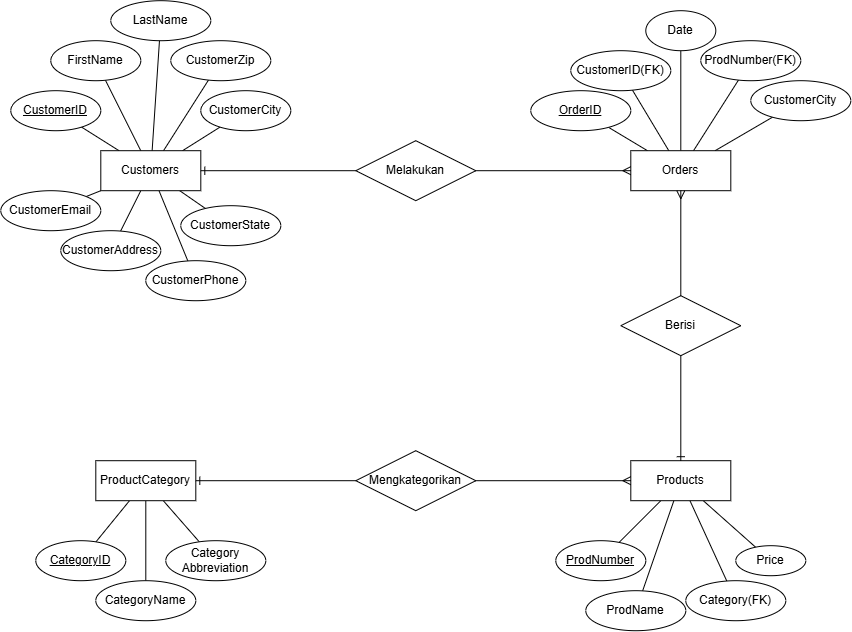

The diagram above was exported from draw.io. Its source (the exported page's mxGraphModel, read from the mxfile embedded in the PNG):
<mxGraphModel dx="1381" dy="660" grid="1" gridSize="10" guides="1" tooltips="1" connect="1" arrows="1" fold="1" page="1" pageScale="1" pageWidth="850" pageHeight="1100" math="0" shadow="0">
  <root>
    <mxCell id="0" />
    <mxCell id="1" parent="0" />
    <mxCell id="TPgwm72g-rGP3R-nn4rS-1" edge="1" parent="1" source="HEr6Z9vfuOYjxazOxo9P-1" style="rounded=0;orthogonalLoop=1;jettySize=auto;html=1;endArrow=none;endFill=0;" target="qdaeCWjpDQK5qG6k7ZJd-1" value="">
      <mxGeometry relative="1" as="geometry" />
    </mxCell>
    <mxCell id="TPgwm72g-rGP3R-nn4rS-2" edge="1" parent="1" source="HEr6Z9vfuOYjxazOxo9P-1" style="rounded=0;orthogonalLoop=1;jettySize=auto;html=1;endArrow=none;endFill=0;" target="HEr6Z9vfuOYjxazOxo9P-2" value="">
      <mxGeometry relative="1" as="geometry" />
    </mxCell>
    <mxCell id="TPgwm72g-rGP3R-nn4rS-3" edge="1" parent="1" source="HEr6Z9vfuOYjxazOxo9P-1" style="rounded=0;orthogonalLoop=1;jettySize=auto;html=1;endArrow=none;endFill=0;" target="msW_pHjF4KFxLxbG97Hw-2" value="">
      <mxGeometry relative="1" as="geometry" />
    </mxCell>
    <mxCell id="TPgwm72g-rGP3R-nn4rS-6" edge="1" parent="1" source="HEr6Z9vfuOYjxazOxo9P-1" style="rounded=0;orthogonalLoop=1;jettySize=auto;html=1;endArrow=none;endFill=0;" target="pBB-TFIw_m4RnH4TcqjP-1" value="">
      <mxGeometry relative="1" as="geometry" />
    </mxCell>
    <mxCell id="TPgwm72g-rGP3R-nn4rS-7" edge="1" parent="1" source="HEr6Z9vfuOYjxazOxo9P-1" style="rounded=0;orthogonalLoop=1;jettySize=auto;html=1;endArrow=none;endFill=0;" target="9mIf2MRkGnoCSBpnRhT_-2" value="">
      <mxGeometry relative="1" as="geometry" />
    </mxCell>
    <mxCell id="TPgwm72g-rGP3R-nn4rS-8" edge="1" parent="1" source="HEr6Z9vfuOYjxazOxo9P-1" style="rounded=0;orthogonalLoop=1;jettySize=auto;html=1;endArrow=none;endFill=0;" target="9mIf2MRkGnoCSBpnRhT_-1" value="">
      <mxGeometry relative="1" as="geometry" />
    </mxCell>
    <mxCell id="TPgwm72g-rGP3R-nn4rS-9" edge="1" parent="1" source="HEr6Z9vfuOYjxazOxo9P-1" style="rounded=0;orthogonalLoop=1;jettySize=auto;html=1;endArrow=none;endFill=0;" target="Q2bOZr1BAClB1mYnOlaP-2" value="">
      <mxGeometry relative="1" as="geometry" />
    </mxCell>
    <mxCell id="TPgwm72g-rGP3R-nn4rS-10" edge="1" parent="1" source="HEr6Z9vfuOYjxazOxo9P-1" style="rounded=0;orthogonalLoop=1;jettySize=auto;html=1;endArrow=none;endFill=0;" target="Q2bOZr1BAClB1mYnOlaP-1" value="">
      <mxGeometry relative="1" as="geometry" />
    </mxCell>
    <mxCell id="TPgwm72g-rGP3R-nn4rS-11" edge="1" parent="1" source="HEr6Z9vfuOYjxazOxo9P-1" style="rounded=0;orthogonalLoop=1;jettySize=auto;html=1;endArrow=none;endFill=0;" target="msW_pHjF4KFxLxbG97Hw-1" value="">
      <mxGeometry relative="1" as="geometry" />
    </mxCell>
    <mxCell id="HEr6Z9vfuOYjxazOxo9P-1" parent="1" style="whiteSpace=wrap;html=1;align=center;" value="Customers" vertex="1">
      <mxGeometry height="40" width="100" x="330" y="200" as="geometry" />
    </mxCell>
    <mxCell id="HEr6Z9vfuOYjxazOxo9P-2" parent="1" style="ellipse;whiteSpace=wrap;html=1;align=center;" value="FirstName" vertex="1">
      <mxGeometry height="40" width="90" x="280" y="90" as="geometry" />
    </mxCell>
    <mxCell id="qdaeCWjpDQK5qG6k7ZJd-1" parent="1" style="ellipse;whiteSpace=wrap;html=1;align=center;fontStyle=4;" value="CustomerID" vertex="1">
      <mxGeometry height="40" width="90" x="240" y="140" as="geometry" />
    </mxCell>
    <mxCell id="pBB-TFIw_m4RnH4TcqjP-1" parent="1" style="ellipse;whiteSpace=wrap;html=1;align=center;" value="Las&lt;span style=&quot;background-color: transparent; color: light-dark(rgb(0, 0, 0), rgb(255, 255, 255));&quot;&gt;tName&lt;/span&gt;" vertex="1">
      <mxGeometry height="40" width="100" x="340" y="50" as="geometry" />
    </mxCell>
    <mxCell id="Q2bOZr1BAClB1mYnOlaP-1" parent="1" style="ellipse;whiteSpace=wrap;html=1;align=center;" value="CustomerEmail" vertex="1">
      <mxGeometry height="40" width="100" x="230" y="240" as="geometry" />
    </mxCell>
    <mxCell id="Q2bOZr1BAClB1mYnOlaP-2" parent="1" style="ellipse;whiteSpace=wrap;html=1;align=center;" value="CustomerPhone" vertex="1">
      <mxGeometry height="40" width="100" x="375" y="310" as="geometry" />
    </mxCell>
    <mxCell id="9mIf2MRkGnoCSBpnRhT_-1" parent="1" style="ellipse;whiteSpace=wrap;html=1;align=center;" value="CustomerAddress" vertex="1">
      <mxGeometry height="40" width="100" x="290" y="280" as="geometry" />
    </mxCell>
    <mxCell id="9mIf2MRkGnoCSBpnRhT_-2" parent="1" style="ellipse;whiteSpace=wrap;html=1;align=center;" value="CustomerCity" vertex="1">
      <mxGeometry height="40" width="90" x="430" y="140" as="geometry" />
    </mxCell>
    <mxCell id="msW_pHjF4KFxLxbG97Hw-1" parent="1" style="ellipse;whiteSpace=wrap;html=1;align=center;" value="CustomerState" vertex="1">
      <mxGeometry height="40" width="100" x="410" y="255" as="geometry" />
    </mxCell>
    <mxCell id="msW_pHjF4KFxLxbG97Hw-2" parent="1" style="ellipse;whiteSpace=wrap;html=1;align=center;" value="CustomerZip" vertex="1">
      <mxGeometry height="40" width="100" x="400" y="90" as="geometry" />
    </mxCell>
    <mxCell id="-kpcgWZ3PJ0TTU2_LrYr-1" edge="1" parent="1" source="-kpcgWZ3PJ0TTU2_LrYr-10" style="rounded=0;orthogonalLoop=1;jettySize=auto;html=1;endArrow=none;endFill=0;" target="-kpcgWZ3PJ0TTU2_LrYr-12" value="">
      <mxGeometry relative="1" as="geometry" />
    </mxCell>
    <mxCell id="-kpcgWZ3PJ0TTU2_LrYr-2" edge="1" parent="1" source="-kpcgWZ3PJ0TTU2_LrYr-10" style="rounded=0;orthogonalLoop=1;jettySize=auto;html=1;endArrow=none;endFill=0;" target="-kpcgWZ3PJ0TTU2_LrYr-11" value="">
      <mxGeometry relative="1" as="geometry" />
    </mxCell>
    <mxCell id="-kpcgWZ3PJ0TTU2_LrYr-3" edge="1" parent="1" source="-kpcgWZ3PJ0TTU2_LrYr-10" style="rounded=0;orthogonalLoop=1;jettySize=auto;html=1;endArrow=none;endFill=0;" target="-kpcgWZ3PJ0TTU2_LrYr-19" value="">
      <mxGeometry relative="1" as="geometry" />
    </mxCell>
    <mxCell id="-kpcgWZ3PJ0TTU2_LrYr-4" edge="1" parent="1" source="-kpcgWZ3PJ0TTU2_LrYr-10" style="rounded=0;orthogonalLoop=1;jettySize=auto;html=1;endArrow=none;endFill=0;" target="-kpcgWZ3PJ0TTU2_LrYr-13" value="">
      <mxGeometry relative="1" as="geometry" />
    </mxCell>
    <mxCell id="-kpcgWZ3PJ0TTU2_LrYr-5" edge="1" parent="1" source="-kpcgWZ3PJ0TTU2_LrYr-10" style="rounded=0;orthogonalLoop=1;jettySize=auto;html=1;endArrow=none;endFill=0;" target="-kpcgWZ3PJ0TTU2_LrYr-17" value="">
      <mxGeometry relative="1" as="geometry" />
    </mxCell>
    <mxCell id="-kpcgWZ3PJ0TTU2_LrYr-10" parent="1" style="whiteSpace=wrap;html=1;align=center;" value="Orders" vertex="1">
      <mxGeometry height="40" width="100" x="860" y="200" as="geometry" />
    </mxCell>
    <mxCell id="-kpcgWZ3PJ0TTU2_LrYr-11" parent="1" style="ellipse;whiteSpace=wrap;html=1;align=center;" value="ProdNumber(FK)" vertex="1">
      <mxGeometry height="40" width="100" x="930" y="90" as="geometry" />
    </mxCell>
    <mxCell id="-kpcgWZ3PJ0TTU2_LrYr-12" parent="1" style="ellipse;whiteSpace=wrap;html=1;align=center;fontStyle=4;" value="OrderID" vertex="1">
      <mxGeometry height="40" width="100" x="760" y="140" as="geometry" />
    </mxCell>
    <mxCell id="-kpcgWZ3PJ0TTU2_LrYr-13" parent="1" style="ellipse;whiteSpace=wrap;html=1;align=center;" value="Date" vertex="1">
      <mxGeometry height="40" width="70" x="875" y="60" as="geometry" />
    </mxCell>
    <mxCell id="-kpcgWZ3PJ0TTU2_LrYr-17" parent="1" style="ellipse;whiteSpace=wrap;html=1;align=center;" value="CustomerCity" vertex="1">
      <mxGeometry height="40" width="100" x="980" y="130" as="geometry" />
    </mxCell>
    <mxCell id="-kpcgWZ3PJ0TTU2_LrYr-19" parent="1" style="ellipse;whiteSpace=wrap;html=1;align=center;" value="CustomerID(FK)" vertex="1">
      <mxGeometry height="40" width="100" x="800" y="100" as="geometry" />
    </mxCell>
    <mxCell id="_vhDRvYfRf7VV1zSesCy-1" edge="1" parent="1" source="_vhDRvYfRf7VV1zSesCy-6" style="rounded=0;orthogonalLoop=1;jettySize=auto;html=1;endArrow=none;endFill=0;" target="_vhDRvYfRf7VV1zSesCy-8" value="">
      <mxGeometry relative="1" as="geometry" />
    </mxCell>
    <mxCell id="_vhDRvYfRf7VV1zSesCy-3" edge="1" parent="1" source="_vhDRvYfRf7VV1zSesCy-6" style="rounded=0;orthogonalLoop=1;jettySize=auto;html=1;endArrow=none;endFill=0;" target="_vhDRvYfRf7VV1zSesCy-11" value="">
      <mxGeometry relative="1" as="geometry" />
    </mxCell>
    <mxCell id="_vhDRvYfRf7VV1zSesCy-4" edge="1" parent="1" source="_vhDRvYfRf7VV1zSesCy-6" style="rounded=0;orthogonalLoop=1;jettySize=auto;html=1;endArrow=none;endFill=0;" target="_vhDRvYfRf7VV1zSesCy-9" value="">
      <mxGeometry relative="1" as="geometry" />
    </mxCell>
    <mxCell id="_vhDRvYfRf7VV1zSesCy-5" edge="1" parent="1" source="_vhDRvYfRf7VV1zSesCy-6" style="rounded=0;orthogonalLoop=1;jettySize=auto;html=1;endArrow=none;endFill=0;" target="_vhDRvYfRf7VV1zSesCy-10" value="">
      <mxGeometry relative="1" as="geometry" />
    </mxCell>
    <mxCell id="_vhDRvYfRf7VV1zSesCy-6" parent="1" style="whiteSpace=wrap;html=1;align=center;" value="Products" vertex="1">
      <mxGeometry height="40" width="100" x="860" y="510" as="geometry" />
    </mxCell>
    <mxCell id="_vhDRvYfRf7VV1zSesCy-8" parent="1" style="ellipse;whiteSpace=wrap;html=1;align=center;fontStyle=4;" value="ProdNumber" vertex="1">
      <mxGeometry height="40" width="90" x="785" y="590" as="geometry" />
    </mxCell>
    <mxCell id="_vhDRvYfRf7VV1zSesCy-9" parent="1" style="ellipse;whiteSpace=wrap;html=1;align=center;" value="Price" vertex="1">
      <mxGeometry height="30" width="70" x="965" y="595" as="geometry" />
    </mxCell>
    <mxCell id="_vhDRvYfRf7VV1zSesCy-10" parent="1" style="ellipse;whiteSpace=wrap;html=1;align=center;" value="Category(FK)" vertex="1">
      <mxGeometry height="40" width="100" x="915" y="630" as="geometry" />
    </mxCell>
    <mxCell id="_vhDRvYfRf7VV1zSesCy-11" parent="1" style="ellipse;whiteSpace=wrap;html=1;align=center;" value="ProdName" vertex="1">
      <mxGeometry height="40" width="100" x="815" y="640" as="geometry" />
    </mxCell>
    <mxCell id="ke5JntFuACpLn93GMtnZ-1" edge="1" parent="1" source="ke5JntFuACpLn93GMtnZ-5" style="rounded=0;orthogonalLoop=1;jettySize=auto;html=1;endArrow=none;endFill=0;" target="ke5JntFuACpLn93GMtnZ-6" value="">
      <mxGeometry relative="1" as="geometry" />
    </mxCell>
    <mxCell id="ke5JntFuACpLn93GMtnZ-2" edge="1" parent="1" source="ke5JntFuACpLn93GMtnZ-5" style="rounded=0;orthogonalLoop=1;jettySize=auto;html=1;endArrow=none;endFill=0;" target="ke5JntFuACpLn93GMtnZ-9" value="">
      <mxGeometry relative="1" as="geometry" />
    </mxCell>
    <mxCell id="ke5JntFuACpLn93GMtnZ-4" edge="1" parent="1" source="ke5JntFuACpLn93GMtnZ-5" style="rounded=0;orthogonalLoop=1;jettySize=auto;html=1;endArrow=none;endFill=0;" target="ke5JntFuACpLn93GMtnZ-8" value="">
      <mxGeometry relative="1" as="geometry" />
    </mxCell>
    <mxCell id="ke5JntFuACpLn93GMtnZ-5" parent="1" style="whiteSpace=wrap;html=1;align=center;" value="ProductCategory" vertex="1">
      <mxGeometry height="40" width="100" x="325" y="510" as="geometry" />
    </mxCell>
    <mxCell id="ke5JntFuACpLn93GMtnZ-6" parent="1" style="ellipse;whiteSpace=wrap;html=1;align=center;fontStyle=4;" value="CategoryID" vertex="1">
      <mxGeometry height="40" width="90" x="265" y="590" as="geometry" />
    </mxCell>
    <mxCell id="ke5JntFuACpLn93GMtnZ-8" parent="1" style="ellipse;whiteSpace=wrap;html=1;align=center;" value="&lt;span style=&quot;text-align: left;&quot;&gt;Category&lt;/span&gt;&lt;div&gt;&lt;span style=&quot;text-align: left;&quot;&gt;Abbreviation&lt;/span&gt;&lt;/div&gt;" vertex="1">
      <mxGeometry height="40" width="100" x="395" y="590" as="geometry" />
    </mxCell>
    <mxCell id="ke5JntFuACpLn93GMtnZ-9" parent="1" style="ellipse;whiteSpace=wrap;html=1;align=center;" value="CategoryName" vertex="1">
      <mxGeometry height="40" width="100" x="325" y="630" as="geometry" />
    </mxCell>
    <mxCell id="eV3e1rI-ajIrSYq7TPpN-4" parent="1" style="shape=rhombus;perimeter=rhombusPerimeter;whiteSpace=wrap;html=1;align=center;" value="Melakukan" vertex="1">
      <mxGeometry height="60" width="120" x="585" y="190" as="geometry" />
    </mxCell>
    <mxCell id="JVUI2wPv14tzNyE6Wnvp-3" parent="1" style="shape=rhombus;perimeter=rhombusPerimeter;whiteSpace=wrap;html=1;align=center;" value="Berisi" vertex="1">
      <mxGeometry height="60" width="120" x="850" y="345" as="geometry" />
    </mxCell>
    <mxCell id="RoQCsnqahbwZVU1eP_Eq-1" parent="1" style="shape=rhombus;perimeter=rhombusPerimeter;whiteSpace=wrap;html=1;align=center;" value="Mengkategorikan" vertex="1">
      <mxGeometry height="60" width="120" x="585" y="500" as="geometry" />
    </mxCell>
    <mxCell id="TjQlBRmx_21lRW29Xt9M-2" edge="1" parent="1" source="eV3e1rI-ajIrSYq7TPpN-4" style="fontSize=12;html=1;endArrow=ERone;endFill=1;rounded=0;entryX=1;entryY=0.5;entryDx=0;entryDy=0;exitX=0;exitY=0.5;exitDx=0;exitDy=0;" target="HEr6Z9vfuOYjxazOxo9P-1" value="">
      <mxGeometry height="100" relative="1" width="100" as="geometry">
        <mxPoint x="540" y="410" as="sourcePoint" />
        <mxPoint x="640" y="310" as="targetPoint" />
      </mxGeometry>
    </mxCell>
    <mxCell id="TjQlBRmx_21lRW29Xt9M-3" edge="1" parent="1" source="JVUI2wPv14tzNyE6Wnvp-3" style="fontSize=12;html=1;endArrow=ERone;endFill=1;rounded=0;entryX=0.5;entryY=0;entryDx=0;entryDy=0;exitX=0.5;exitY=1;exitDx=0;exitDy=0;" target="_vhDRvYfRf7VV1zSesCy-6" value="">
      <mxGeometry height="100" relative="1" width="100" as="geometry">
        <mxPoint x="785" y="330" as="sourcePoint" />
        <mxPoint x="630" y="330" as="targetPoint" />
      </mxGeometry>
    </mxCell>
    <mxCell id="TjQlBRmx_21lRW29Xt9M-5" edge="1" parent="1" source="RoQCsnqahbwZVU1eP_Eq-1" style="fontSize=12;html=1;endArrow=ERone;endFill=1;rounded=0;entryX=1;entryY=0.5;entryDx=0;entryDy=0;exitX=0;exitY=0.5;exitDx=0;exitDy=0;" target="ke5JntFuACpLn93GMtnZ-5" value="">
      <mxGeometry height="100" relative="1" width="100" as="geometry">
        <mxPoint x="835" y="330" as="sourcePoint" />
        <mxPoint x="680" y="330" as="targetPoint" />
      </mxGeometry>
    </mxCell>
    <mxCell id="TjQlBRmx_21lRW29Xt9M-6" edge="1" parent="1" source="eV3e1rI-ajIrSYq7TPpN-4" style="fontSize=12;html=1;endArrow=ERmany;rounded=0;entryX=0;entryY=0.5;entryDx=0;entryDy=0;exitX=1;exitY=0.5;exitDx=0;exitDy=0;" target="-kpcgWZ3PJ0TTU2_LrYr-10" value="">
      <mxGeometry height="100" relative="1" width="100" as="geometry">
        <mxPoint x="550" y="410" as="sourcePoint" />
        <mxPoint x="650" y="310" as="targetPoint" />
      </mxGeometry>
    </mxCell>
    <mxCell id="TjQlBRmx_21lRW29Xt9M-9" edge="1" parent="1" source="JVUI2wPv14tzNyE6Wnvp-3" style="fontSize=12;html=1;endArrow=ERmany;rounded=0;entryX=0.5;entryY=1;entryDx=0;entryDy=0;exitX=0.5;exitY=0;exitDx=0;exitDy=0;" target="-kpcgWZ3PJ0TTU2_LrYr-10" value="">
      <mxGeometry height="100" relative="1" width="100" as="geometry">
        <mxPoint x="715" y="230" as="sourcePoint" />
        <mxPoint x="870" y="230" as="targetPoint" />
      </mxGeometry>
    </mxCell>
    <mxCell id="TjQlBRmx_21lRW29Xt9M-11" edge="1" parent="1" source="RoQCsnqahbwZVU1eP_Eq-1" style="fontSize=12;html=1;endArrow=ERmany;rounded=0;entryX=0;entryY=0.5;entryDx=0;entryDy=0;exitX=1;exitY=0.5;exitDx=0;exitDy=0;" target="_vhDRvYfRf7VV1zSesCy-6" value="">
      <mxGeometry height="100" relative="1" width="100" as="geometry">
        <mxPoint x="590" y="445" as="sourcePoint" />
        <mxPoint x="590" y="340" as="targetPoint" />
      </mxGeometry>
    </mxCell>
  </root>
</mxGraphModel>